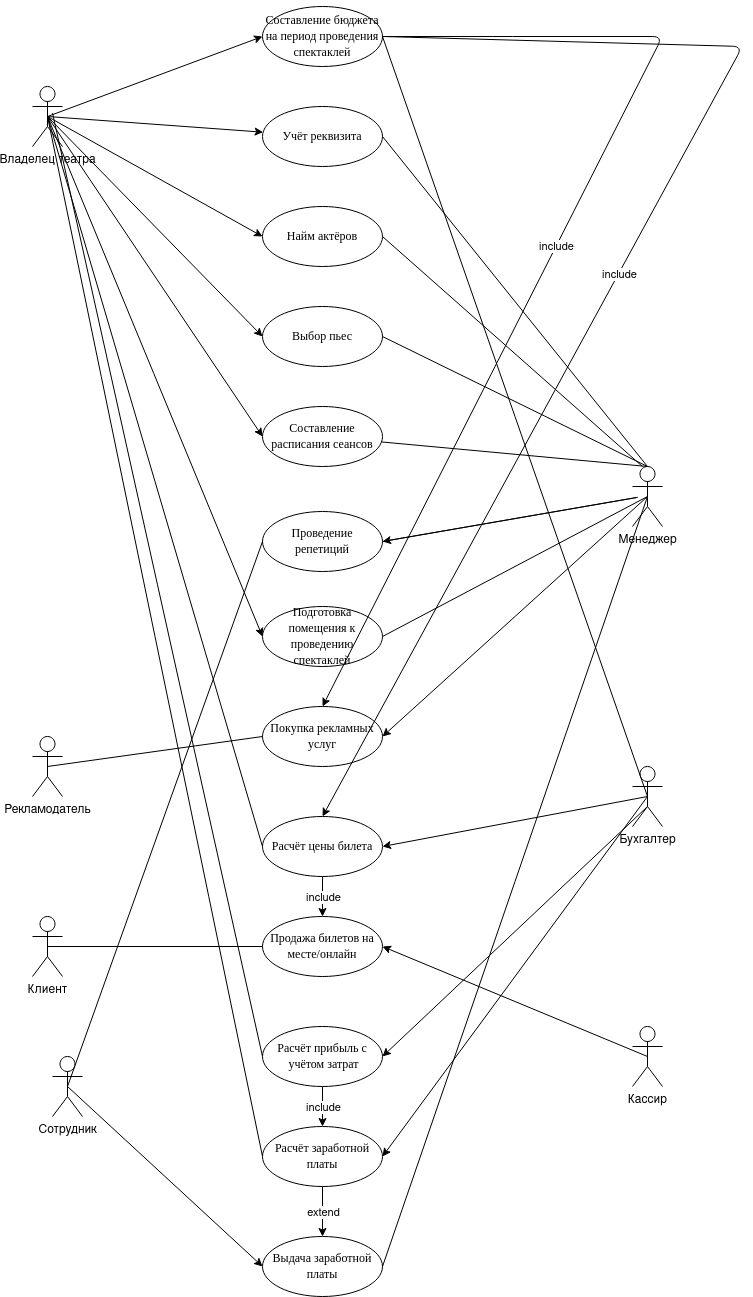

The diagram above was exported from draw.io. Its source (the exported page's mxGraphModel, read from the mxfile embedded in the PNG):
<mxGraphModel dx="1800" dy="823" grid="1" gridSize="10" guides="1" tooltips="1" connect="1" arrows="1" fold="1" page="1" pageScale="1" pageWidth="827" pageHeight="1169" math="0" shadow="0">
  <root>
    <mxCell id="0" />
    <mxCell id="1" parent="0" />
    <mxCell id="pEa6PbsapjWJCYG4pQLl-1" value="Рекламодатель" style="shape=umlActor;verticalLabelPosition=bottom;verticalAlign=top;html=1;outlineConnect=0;" parent="1" vertex="1">
      <mxGeometry x="80" y="750" width="30" height="60" as="geometry" />
    </mxCell>
    <mxCell id="pEa6PbsapjWJCYG4pQLl-2" value="&lt;p class=&quot;MsoNormal&quot;&gt;&lt;span style=&quot;font-family: &amp;#34;times new roman&amp;#34; ; font-size: 14 0000pt&quot;&gt;Составление бюджета на период проведения спектаклей&lt;/span&gt;&lt;/p&gt;" style="ellipse;whiteSpace=wrap;html=1;" parent="1" vertex="1">
      <mxGeometry x="310" y="20" width="120" height="60" as="geometry" />
    </mxCell>
    <mxCell id="pEa6PbsapjWJCYG4pQLl-3" value="&lt;p class=&quot;MsoNormal&quot;&gt;&lt;span style=&quot;font-family: &amp;#34;times new roman&amp;#34; ; font-size: 14 0000pt&quot;&gt;Учёт реквизита&lt;/span&gt;&lt;/p&gt;" style="ellipse;whiteSpace=wrap;html=1;" parent="1" vertex="1">
      <mxGeometry x="310" y="120" width="120" height="60" as="geometry" />
    </mxCell>
    <mxCell id="pEa6PbsapjWJCYG4pQLl-5" value="&lt;p class=&quot;MsoNormal&quot;&gt;&lt;span style=&quot;font-family: &amp;quot;times new roman&amp;quot; ; font-size: 14 0000pt&quot;&gt;Найм актёров&lt;/span&gt;&lt;/p&gt;" style="ellipse;whiteSpace=wrap;html=1;" parent="1" vertex="1">
      <mxGeometry x="310" y="220" width="120" height="60" as="geometry" />
    </mxCell>
    <mxCell id="pEa6PbsapjWJCYG4pQLl-6" value="&lt;p class=&quot;MsoNormal&quot;&gt;&lt;span style=&quot;font-family: &amp;#34;times new roman&amp;#34; ; font-size: 14 0000pt&quot;&gt;Выбор пьес&lt;/span&gt;&lt;/p&gt;" style="ellipse;whiteSpace=wrap;html=1;" parent="1" vertex="1">
      <mxGeometry x="310" y="320" width="120" height="60" as="geometry" />
    </mxCell>
    <mxCell id="pEa6PbsapjWJCYG4pQLl-7" value="&lt;p class=&quot;MsoNormal&quot; align=&quot;center&quot;&gt;&lt;span style=&quot;font-family: &amp;#34;times new roman&amp;#34; ; font-size: 14 0000pt&quot;&gt;Составление расписания&amp;nbsp;&lt;/span&gt;&lt;span style=&quot;font-family: &amp;#34;times new roman&amp;#34;&quot;&gt;сеансов&lt;/span&gt;&lt;/p&gt;" style="ellipse;whiteSpace=wrap;html=1;" parent="1" vertex="1">
      <mxGeometry x="310" y="420" width="120" height="60" as="geometry" />
    </mxCell>
    <mxCell id="pEa6PbsapjWJCYG4pQLl-8" value="&lt;p class=&quot;MsoNormal&quot;&gt;&lt;span style=&quot;font-family: &amp;#34;times new roman&amp;#34; ; font-size: 14 0000pt&quot;&gt;Проведение репетиций&lt;/span&gt;&lt;/p&gt;" style="ellipse;whiteSpace=wrap;html=1;" parent="1" vertex="1">
      <mxGeometry x="310" y="525" width="120" height="60" as="geometry" />
    </mxCell>
    <mxCell id="pEa6PbsapjWJCYG4pQLl-25" style="edgeStyle=orthogonalEdgeStyle;rounded=0;orthogonalLoop=1;jettySize=auto;html=1;exitX=0;exitY=0.5;exitDx=0;exitDy=0;" parent="1" source="pEa6PbsapjWJCYG4pQLl-9" edge="1">
      <mxGeometry relative="1" as="geometry">
        <mxPoint x="310" y="650" as="targetPoint" />
      </mxGeometry>
    </mxCell>
    <mxCell id="pEa6PbsapjWJCYG4pQLl-9" value="&lt;p class=&quot;MsoNormal&quot;&gt;&lt;span style=&quot;font-family: &amp;#34;times new roman&amp;#34; ; font-size: 14 0000pt&quot;&gt;Подготовка помещения к проведению спектаклей&lt;/span&gt;&lt;/p&gt;" style="ellipse;whiteSpace=wrap;html=1;" parent="1" vertex="1">
      <mxGeometry x="310" y="620" width="120" height="60" as="geometry" />
    </mxCell>
    <mxCell id="pEa6PbsapjWJCYG4pQLl-10" value="&lt;p class=&quot;MsoNormal&quot;&gt;&lt;span style=&quot;font-family: &amp;#34;times new roman&amp;#34; ; font-size: 14 0000pt&quot;&gt;Покупка рекламных услуг&lt;/span&gt;&lt;/p&gt;" style="ellipse;whiteSpace=wrap;html=1;" parent="1" vertex="1">
      <mxGeometry x="310" y="720" width="120" height="60" as="geometry" />
    </mxCell>
    <mxCell id="pEa6PbsapjWJCYG4pQLl-11" value="&lt;p class=&quot;MsoNormal&quot;&gt;&lt;span style=&quot;font-family: &amp;#34;times new roman&amp;#34; ; font-size: 14 0000pt&quot;&gt;Расчёт цены билета&lt;/span&gt;&lt;/p&gt;" style="ellipse;whiteSpace=wrap;html=1;" parent="1" vertex="1">
      <mxGeometry x="310" y="830" width="120" height="60" as="geometry" />
    </mxCell>
    <mxCell id="pEa6PbsapjWJCYG4pQLl-12" value="&lt;p class=&quot;MsoNormal&quot;&gt;&lt;span style=&quot;font-family: &amp;#34;times new roman&amp;#34; ; font-size: 14 0000pt&quot;&gt;Продажа билетов на месте&lt;/span&gt;&lt;span style=&quot;font-family: &amp;#34;times new roman&amp;#34; ; font-size: 14 0000pt&quot;&gt;/&lt;/span&gt;&lt;span style=&quot;font-family: &amp;#34;times new roman&amp;#34; ; font-size: 14 0000pt&quot;&gt;онлайн&lt;/span&gt;&lt;/p&gt;" style="ellipse;whiteSpace=wrap;html=1;" parent="1" vertex="1">
      <mxGeometry x="310" y="930" width="120" height="60" as="geometry" />
    </mxCell>
    <mxCell id="pEa6PbsapjWJCYG4pQLl-13" value="&lt;p class=&quot;MsoNormal&quot;&gt;&lt;span style=&quot;font-family: &amp;#34;times new roman&amp;#34; ; font-size: 14 0000pt&quot;&gt;Расчёт прибыль с &amp;nbsp;учётом затрат&lt;/span&gt;&lt;/p&gt;" style="ellipse;whiteSpace=wrap;html=1;" parent="1" vertex="1">
      <mxGeometry x="310" y="1040" width="120" height="60" as="geometry" />
    </mxCell>
    <mxCell id="pEa6PbsapjWJCYG4pQLl-14" value="&lt;p class=&quot;MsoNormal&quot;&gt;&lt;span style=&quot;font-family: &amp;#34;times new roman&amp;#34; ; font-size: 14 0000pt&quot;&gt;Расчёт заработной платы&lt;/span&gt;&lt;/p&gt;" style="ellipse;whiteSpace=wrap;html=1;" parent="1" vertex="1">
      <mxGeometry x="310" y="1140" width="120" height="60" as="geometry" />
    </mxCell>
    <mxCell id="pEa6PbsapjWJCYG4pQLl-15" value="&lt;p class=&quot;MsoNormal&quot;&gt;&lt;span style=&quot;font-family: &amp;#34;times new roman&amp;#34; ; font-size: 14 0000pt&quot;&gt;Выдача заработной платы&lt;/span&gt;&lt;/p&gt;" style="ellipse;whiteSpace=wrap;html=1;" parent="1" vertex="1">
      <mxGeometry x="310" y="1250" width="120" height="60" as="geometry" />
    </mxCell>
    <mxCell id="pEa6PbsapjWJCYG4pQLl-17" value="Сотрудник" style="shape=umlActor;verticalLabelPosition=bottom;verticalAlign=top;html=1;outlineConnect=0;" parent="1" vertex="1">
      <mxGeometry x="100" y="1070" width="30" height="60" as="geometry" />
    </mxCell>
    <mxCell id="pEa6PbsapjWJCYG4pQLl-18" value="Менеджер" style="shape=umlActor;verticalLabelPosition=bottom;verticalAlign=top;html=1;outlineConnect=0;" parent="1" vertex="1">
      <mxGeometry x="680" y="480" width="30" height="60" as="geometry" />
    </mxCell>
    <mxCell id="pEa6PbsapjWJCYG4pQLl-19" value="Бухгалтер" style="shape=umlActor;verticalLabelPosition=bottom;verticalAlign=top;html=1;outlineConnect=0;" parent="1" vertex="1">
      <mxGeometry x="680" y="780" width="30" height="60" as="geometry" />
    </mxCell>
    <mxCell id="pEa6PbsapjWJCYG4pQLl-23" value="" style="endArrow=classic;html=1;entryX=1;entryY=0.5;entryDx=0;entryDy=0;exitX=0.5;exitY=0.5;exitDx=0;exitDy=0;exitPerimeter=0;" parent="1" source="pEa6PbsapjWJCYG4pQLl-18" target="pEa6PbsapjWJCYG4pQLl-10" edge="1">
      <mxGeometry width="50" height="50" relative="1" as="geometry">
        <mxPoint x="380" y="690" as="sourcePoint" />
        <mxPoint x="430" y="640" as="targetPoint" />
      </mxGeometry>
    </mxCell>
    <mxCell id="pEa6PbsapjWJCYG4pQLl-26" value="" style="endArrow=classic;html=1;exitX=0.5;exitY=0.5;exitDx=0;exitDy=0;exitPerimeter=0;entryX=0;entryY=0.5;entryDx=0;entryDy=0;" parent="1" source="pEa6PbsapjWJCYG4pQLl-17" target="pEa6PbsapjWJCYG4pQLl-15" edge="1">
      <mxGeometry width="50" height="50" relative="1" as="geometry">
        <mxPoint x="380" y="1090" as="sourcePoint" />
        <mxPoint x="430" y="1040" as="targetPoint" />
        <Array as="points" />
      </mxGeometry>
    </mxCell>
    <mxCell id="pEa6PbsapjWJCYG4pQLl-28" value="Владелец театра&lt;br&gt;" style="shape=umlActor;verticalLabelPosition=bottom;verticalAlign=top;html=1;outlineConnect=0;" parent="1" vertex="1">
      <mxGeometry x="80" y="100" width="30" height="60" as="geometry" />
    </mxCell>
    <mxCell id="pEa6PbsapjWJCYG4pQLl-29" value="" style="endArrow=classic;html=1;exitX=0.5;exitY=0.5;exitDx=0;exitDy=0;exitPerimeter=0;entryX=0;entryY=0.5;entryDx=0;entryDy=0;" parent="1" source="pEa6PbsapjWJCYG4pQLl-28" target="pEa6PbsapjWJCYG4pQLl-2" edge="1">
      <mxGeometry width="50" height="50" relative="1" as="geometry">
        <mxPoint x="380" y="490" as="sourcePoint" />
        <mxPoint x="430" y="440" as="targetPoint" />
        <Array as="points" />
      </mxGeometry>
    </mxCell>
    <mxCell id="pEa6PbsapjWJCYG4pQLl-31" value="" style="endArrow=classic;html=1;exitX=0.5;exitY=0.5;exitDx=0;exitDy=0;exitPerimeter=0;" parent="1" source="pEa6PbsapjWJCYG4pQLl-28" target="pEa6PbsapjWJCYG4pQLl-3" edge="1">
      <mxGeometry width="50" height="50" relative="1" as="geometry">
        <mxPoint x="380" y="490" as="sourcePoint" />
        <mxPoint x="430" y="440" as="targetPoint" />
      </mxGeometry>
    </mxCell>
    <mxCell id="pEa6PbsapjWJCYG4pQLl-33" value="" style="endArrow=classic;html=1;entryX=0;entryY=0.5;entryDx=0;entryDy=0;exitX=0.5;exitY=0.5;exitDx=0;exitDy=0;exitPerimeter=0;" parent="1" source="pEa6PbsapjWJCYG4pQLl-28" target="pEa6PbsapjWJCYG4pQLl-5" edge="1">
      <mxGeometry width="50" height="50" relative="1" as="geometry">
        <mxPoint x="180" y="220" as="sourcePoint" />
        <mxPoint x="230" y="170" as="targetPoint" />
      </mxGeometry>
    </mxCell>
    <mxCell id="pEa6PbsapjWJCYG4pQLl-34" value="" style="endArrow=classic;html=1;entryX=0;entryY=0.5;entryDx=0;entryDy=0;exitX=0.5;exitY=0.5;exitDx=0;exitDy=0;exitPerimeter=0;" parent="1" source="pEa6PbsapjWJCYG4pQLl-28" target="pEa6PbsapjWJCYG4pQLl-6" edge="1">
      <mxGeometry width="50" height="50" relative="1" as="geometry">
        <mxPoint x="150" y="260" as="sourcePoint" />
        <mxPoint x="200" y="210" as="targetPoint" />
      </mxGeometry>
    </mxCell>
    <mxCell id="pEa6PbsapjWJCYG4pQLl-35" value="" style="endArrow=classic;html=1;exitX=0.5;exitY=0.5;exitDx=0;exitDy=0;exitPerimeter=0;entryX=0;entryY=0.5;entryDx=0;entryDy=0;" parent="1" source="pEa6PbsapjWJCYG4pQLl-28" target="pEa6PbsapjWJCYG4pQLl-7" edge="1">
      <mxGeometry width="50" height="50" relative="1" as="geometry">
        <mxPoint x="70" y="360" as="sourcePoint" />
        <mxPoint x="120" y="310" as="targetPoint" />
      </mxGeometry>
    </mxCell>
    <mxCell id="pEa6PbsapjWJCYG4pQLl-36" value="" style="endArrow=classic;html=1;exitX=0.5;exitY=0.5;exitDx=0;exitDy=0;exitPerimeter=0;entryX=0;entryY=0.5;entryDx=0;entryDy=0;" parent="1" source="pEa6PbsapjWJCYG4pQLl-28" target="pEa6PbsapjWJCYG4pQLl-9" edge="1">
      <mxGeometry width="50" height="50" relative="1" as="geometry">
        <mxPoint x="380" y="490" as="sourcePoint" />
        <mxPoint x="430" y="440" as="targetPoint" />
      </mxGeometry>
    </mxCell>
    <mxCell id="pEa6PbsapjWJCYG4pQLl-37" value="" style="endArrow=classic;html=1;entryX=1;entryY=0.5;entryDx=0;entryDy=0;" parent="1" target="pEa6PbsapjWJCYG4pQLl-13" edge="1">
      <mxGeometry width="50" height="50" relative="1" as="geometry">
        <mxPoint x="695" y="820" as="sourcePoint" />
        <mxPoint x="430" y="840" as="targetPoint" />
      </mxGeometry>
    </mxCell>
    <mxCell id="pEa6PbsapjWJCYG4pQLl-44" value="" style="endArrow=classic;html=1;exitX=1;exitY=0.5;exitDx=0;exitDy=0;" parent="1" source="pEa6PbsapjWJCYG4pQLl-8" edge="1">
      <mxGeometry width="50" height="50" relative="1" as="geometry">
        <mxPoint x="380" y="590" as="sourcePoint" />
        <mxPoint x="430" y="555" as="targetPoint" />
        <Array as="points">
          <mxPoint x="690" y="510" />
        </Array>
      </mxGeometry>
    </mxCell>
    <mxCell id="pEa6PbsapjWJCYG4pQLl-48" value="Кассир" style="shape=umlActor;verticalLabelPosition=bottom;verticalAlign=top;html=1;outlineConnect=0;" parent="1" vertex="1">
      <mxGeometry x="680" y="1040" width="30" height="60" as="geometry" />
    </mxCell>
    <mxCell id="pEa6PbsapjWJCYG4pQLl-52" value="" style="endArrow=classic;html=1;entryX=1;entryY=0.5;entryDx=0;entryDy=0;exitX=0.5;exitY=0.5;exitDx=0;exitDy=0;exitPerimeter=0;" parent="1" source="pEa6PbsapjWJCYG4pQLl-19" target="pEa6PbsapjWJCYG4pQLl-14" edge="1">
      <mxGeometry width="50" height="50" relative="1" as="geometry">
        <mxPoint x="380" y="1090" as="sourcePoint" />
        <mxPoint x="430" y="1040" as="targetPoint" />
      </mxGeometry>
    </mxCell>
    <mxCell id="pEa6PbsapjWJCYG4pQLl-53" value="" style="endArrow=classic;html=1;exitX=0.5;exitY=0.5;exitDx=0;exitDy=0;exitPerimeter=0;entryX=1;entryY=0.5;entryDx=0;entryDy=0;" parent="1" source="pEa6PbsapjWJCYG4pQLl-19" target="pEa6PbsapjWJCYG4pQLl-11" edge="1">
      <mxGeometry width="50" height="50" relative="1" as="geometry">
        <mxPoint x="380" y="590" as="sourcePoint" />
        <mxPoint x="430" y="540" as="targetPoint" />
      </mxGeometry>
    </mxCell>
    <mxCell id="pEa6PbsapjWJCYG4pQLl-56" value="" style="endArrow=classic;html=1;exitX=0.5;exitY=0.5;exitDx=0;exitDy=0;exitPerimeter=0;entryX=1;entryY=0.5;entryDx=0;entryDy=0;" parent="1" source="pEa6PbsapjWJCYG4pQLl-48" target="pEa6PbsapjWJCYG4pQLl-12" edge="1">
      <mxGeometry width="50" height="50" relative="1" as="geometry">
        <mxPoint x="600" y="1080" as="sourcePoint" />
        <mxPoint x="650" y="1030" as="targetPoint" />
      </mxGeometry>
    </mxCell>
    <mxCell id="pEa6PbsapjWJCYG4pQLl-57" value="Клиент" style="shape=umlActor;verticalLabelPosition=bottom;verticalAlign=top;html=1;outlineConnect=0;" parent="1" vertex="1">
      <mxGeometry x="80" y="930" width="30" height="60" as="geometry" />
    </mxCell>
    <mxCell id="Rot7-OJzltxXq-S4fAgZ-2" value="" style="endArrow=none;html=1;entryX=0.5;entryY=0;entryDx=0;entryDy=0;entryPerimeter=0;" edge="1" parent="1" source="pEa6PbsapjWJCYG4pQLl-7" target="pEa6PbsapjWJCYG4pQLl-18">
      <mxGeometry width="50" height="50" relative="1" as="geometry">
        <mxPoint x="460" y="480" as="sourcePoint" />
        <mxPoint x="510" y="430" as="targetPoint" />
      </mxGeometry>
    </mxCell>
    <mxCell id="Rot7-OJzltxXq-S4fAgZ-3" value="" style="endArrow=none;html=1;entryX=0.5;entryY=0;entryDx=0;entryDy=0;entryPerimeter=0;exitX=1;exitY=0.5;exitDx=0;exitDy=0;" edge="1" parent="1" source="pEa6PbsapjWJCYG4pQLl-6" target="pEa6PbsapjWJCYG4pQLl-18">
      <mxGeometry width="50" height="50" relative="1" as="geometry">
        <mxPoint x="460" y="380" as="sourcePoint" />
        <mxPoint x="510" y="330" as="targetPoint" />
      </mxGeometry>
    </mxCell>
    <mxCell id="Rot7-OJzltxXq-S4fAgZ-4" value="" style="endArrow=none;html=1;exitX=1;exitY=0.5;exitDx=0;exitDy=0;" edge="1" parent="1" source="pEa6PbsapjWJCYG4pQLl-5">
      <mxGeometry width="50" height="50" relative="1" as="geometry">
        <mxPoint x="450" y="280" as="sourcePoint" />
        <mxPoint x="690" y="480" as="targetPoint" />
      </mxGeometry>
    </mxCell>
    <mxCell id="Rot7-OJzltxXq-S4fAgZ-5" value="" style="endArrow=none;html=1;entryX=0.5;entryY=0;entryDx=0;entryDy=0;entryPerimeter=0;exitX=1;exitY=0.5;exitDx=0;exitDy=0;" edge="1" parent="1" source="pEa6PbsapjWJCYG4pQLl-3" target="pEa6PbsapjWJCYG4pQLl-18">
      <mxGeometry width="50" height="50" relative="1" as="geometry">
        <mxPoint x="490" y="170" as="sourcePoint" />
        <mxPoint x="540" y="120" as="targetPoint" />
      </mxGeometry>
    </mxCell>
    <mxCell id="Rot7-OJzltxXq-S4fAgZ-6" value="" style="endArrow=none;html=1;entryX=0.5;entryY=0.5;entryDx=0;entryDy=0;entryPerimeter=0;exitX=1;exitY=0.5;exitDx=0;exitDy=0;" edge="1" parent="1" source="pEa6PbsapjWJCYG4pQLl-9" target="pEa6PbsapjWJCYG4pQLl-18">
      <mxGeometry width="50" height="50" relative="1" as="geometry">
        <mxPoint x="450" y="650" as="sourcePoint" />
        <mxPoint x="500" y="600" as="targetPoint" />
      </mxGeometry>
    </mxCell>
    <mxCell id="Rot7-OJzltxXq-S4fAgZ-7" value="" style="endArrow=none;html=1;entryX=0.5;entryY=0.5;entryDx=0;entryDy=0;entryPerimeter=0;exitX=1;exitY=0.5;exitDx=0;exitDy=0;" edge="1" parent="1" source="pEa6PbsapjWJCYG4pQLl-15" target="pEa6PbsapjWJCYG4pQLl-18">
      <mxGeometry width="50" height="50" relative="1" as="geometry">
        <mxPoint x="590" y="790" as="sourcePoint" />
        <mxPoint x="640" y="740" as="targetPoint" />
      </mxGeometry>
    </mxCell>
    <mxCell id="Rot7-OJzltxXq-S4fAgZ-20" value="" style="endArrow=none;html=1;exitX=0;exitY=0.5;exitDx=0;exitDy=0;entryX=0.5;entryY=0.5;entryDx=0;entryDy=0;entryPerimeter=0;" edge="1" parent="1" source="pEa6PbsapjWJCYG4pQLl-14" target="pEa6PbsapjWJCYG4pQLl-28">
      <mxGeometry width="50" height="50" relative="1" as="geometry">
        <mxPoint x="210" y="940" as="sourcePoint" />
        <mxPoint x="260" y="890" as="targetPoint" />
      </mxGeometry>
    </mxCell>
    <mxCell id="Rot7-OJzltxXq-S4fAgZ-21" value="" style="endArrow=none;html=1;exitX=0;exitY=0.5;exitDx=0;exitDy=0;" edge="1" parent="1" source="pEa6PbsapjWJCYG4pQLl-13">
      <mxGeometry width="50" height="50" relative="1" as="geometry">
        <mxPoint x="200" y="670" as="sourcePoint" />
        <mxPoint x="100" y="126.66666666666667" as="targetPoint" />
      </mxGeometry>
    </mxCell>
    <mxCell id="Rot7-OJzltxXq-S4fAgZ-23" value="" style="endArrow=none;html=1;exitX=0;exitY=0.5;exitDx=0;exitDy=0;entryX=0.5;entryY=0.5;entryDx=0;entryDy=0;entryPerimeter=0;" edge="1" parent="1" source="pEa6PbsapjWJCYG4pQLl-11" target="pEa6PbsapjWJCYG4pQLl-28">
      <mxGeometry width="50" height="50" relative="1" as="geometry">
        <mxPoint x="300" y="500" as="sourcePoint" />
        <mxPoint x="350" y="450" as="targetPoint" />
      </mxGeometry>
    </mxCell>
    <mxCell id="Rot7-OJzltxXq-S4fAgZ-27" value="" style="endArrow=classic;html=1;entryX=0.5;entryY=0;entryDx=0;entryDy=0;exitX=0.5;exitY=1;exitDx=0;exitDy=0;" edge="1" parent="1" source="pEa6PbsapjWJCYG4pQLl-13" target="pEa6PbsapjWJCYG4pQLl-14">
      <mxGeometry relative="1" as="geometry">
        <mxPoint x="190" y="1120" as="sourcePoint" />
        <mxPoint x="290" y="1120" as="targetPoint" />
      </mxGeometry>
    </mxCell>
    <mxCell id="Rot7-OJzltxXq-S4fAgZ-28" value="include" style="edgeLabel;resizable=0;html=1;align=center;verticalAlign=middle;" connectable="0" vertex="1" parent="Rot7-OJzltxXq-S4fAgZ-27">
      <mxGeometry relative="1" as="geometry" />
    </mxCell>
    <mxCell id="Rot7-OJzltxXq-S4fAgZ-29" value="" style="endArrow=classic;html=1;entryX=0.5;entryY=0;entryDx=0;entryDy=0;" edge="1" parent="1" source="pEa6PbsapjWJCYG4pQLl-14" target="pEa6PbsapjWJCYG4pQLl-15">
      <mxGeometry relative="1" as="geometry">
        <mxPoint x="330" y="1220" as="sourcePoint" />
        <mxPoint x="430" y="1220" as="targetPoint" />
      </mxGeometry>
    </mxCell>
    <mxCell id="Rot7-OJzltxXq-S4fAgZ-30" value="extend" style="edgeLabel;resizable=0;html=1;align=center;verticalAlign=middle;" connectable="0" vertex="1" parent="Rot7-OJzltxXq-S4fAgZ-29">
      <mxGeometry relative="1" as="geometry" />
    </mxCell>
    <mxCell id="Rot7-OJzltxXq-S4fAgZ-31" value="" style="endArrow=none;html=1;entryX=0;entryY=0.5;entryDx=0;entryDy=0;exitX=0.5;exitY=0.5;exitDx=0;exitDy=0;exitPerimeter=0;" edge="1" parent="1" source="pEa6PbsapjWJCYG4pQLl-17" target="pEa6PbsapjWJCYG4pQLl-8">
      <mxGeometry width="50" height="50" relative="1" as="geometry">
        <mxPoint x="150" y="880" as="sourcePoint" />
        <mxPoint x="200" y="830" as="targetPoint" />
      </mxGeometry>
    </mxCell>
    <mxCell id="Rot7-OJzltxXq-S4fAgZ-32" value="" style="endArrow=none;html=1;entryX=0;entryY=0.5;entryDx=0;entryDy=0;exitX=0.5;exitY=0.5;exitDx=0;exitDy=0;exitPerimeter=0;" edge="1" parent="1" source="pEa6PbsapjWJCYG4pQLl-1" target="pEa6PbsapjWJCYG4pQLl-10">
      <mxGeometry width="50" height="50" relative="1" as="geometry">
        <mxPoint x="140" y="790" as="sourcePoint" />
        <mxPoint x="190" y="740" as="targetPoint" />
      </mxGeometry>
    </mxCell>
    <mxCell id="Rot7-OJzltxXq-S4fAgZ-33" value="" style="endArrow=classic;html=1;entryX=0.5;entryY=0;entryDx=0;entryDy=0;exitX=0.5;exitY=1;exitDx=0;exitDy=0;" edge="1" parent="1" source="pEa6PbsapjWJCYG4pQLl-11" target="pEa6PbsapjWJCYG4pQLl-12">
      <mxGeometry relative="1" as="geometry">
        <mxPoint x="320" y="900" as="sourcePoint" />
        <mxPoint x="420" y="900" as="targetPoint" />
      </mxGeometry>
    </mxCell>
    <mxCell id="Rot7-OJzltxXq-S4fAgZ-34" value="include" style="edgeLabel;resizable=0;html=1;align=center;verticalAlign=middle;" connectable="0" vertex="1" parent="Rot7-OJzltxXq-S4fAgZ-33">
      <mxGeometry relative="1" as="geometry" />
    </mxCell>
    <mxCell id="Rot7-OJzltxXq-S4fAgZ-35" value="" style="endArrow=none;html=1;entryX=0.5;entryY=0.5;entryDx=0;entryDy=0;entryPerimeter=0;exitX=1;exitY=0.5;exitDx=0;exitDy=0;" edge="1" parent="1" source="pEa6PbsapjWJCYG4pQLl-2" target="pEa6PbsapjWJCYG4pQLl-19">
      <mxGeometry width="50" height="50" relative="1" as="geometry">
        <mxPoint x="440" y="60" as="sourcePoint" />
        <mxPoint x="540" y="180" as="targetPoint" />
      </mxGeometry>
    </mxCell>
    <mxCell id="Rot7-OJzltxXq-S4fAgZ-36" value="" style="endArrow=classic;html=1;entryX=0.5;entryY=0;entryDx=0;entryDy=0;exitX=1;exitY=0.5;exitDx=0;exitDy=0;" edge="1" parent="1" source="pEa6PbsapjWJCYG4pQLl-2" target="pEa6PbsapjWJCYG4pQLl-10">
      <mxGeometry relative="1" as="geometry">
        <mxPoint x="520" y="80" as="sourcePoint" />
        <mxPoint x="620" y="80" as="targetPoint" />
        <Array as="points">
          <mxPoint x="550" y="50" />
          <mxPoint x="710" y="50" />
        </Array>
      </mxGeometry>
    </mxCell>
    <mxCell id="Rot7-OJzltxXq-S4fAgZ-37" value="include" style="edgeLabel;resizable=0;html=1;align=center;verticalAlign=middle;" connectable="0" vertex="1" parent="Rot7-OJzltxXq-S4fAgZ-36">
      <mxGeometry relative="1" as="geometry" />
    </mxCell>
    <mxCell id="Rot7-OJzltxXq-S4fAgZ-38" value="" style="endArrow=classic;html=1;exitX=1;exitY=0.5;exitDx=0;exitDy=0;entryX=0.5;entryY=0;entryDx=0;entryDy=0;" edge="1" parent="1" source="pEa6PbsapjWJCYG4pQLl-2" target="pEa6PbsapjWJCYG4pQLl-11">
      <mxGeometry relative="1" as="geometry">
        <mxPoint x="550" y="140" as="sourcePoint" />
        <mxPoint x="650" y="140" as="targetPoint" />
        <Array as="points">
          <mxPoint x="790" y="60" />
        </Array>
      </mxGeometry>
    </mxCell>
    <mxCell id="Rot7-OJzltxXq-S4fAgZ-39" value="include" style="edgeLabel;resizable=0;html=1;align=center;verticalAlign=middle;" connectable="0" vertex="1" parent="Rot7-OJzltxXq-S4fAgZ-38">
      <mxGeometry relative="1" as="geometry" />
    </mxCell>
    <mxCell id="Rot7-OJzltxXq-S4fAgZ-40" value="" style="endArrow=none;html=1;entryX=0;entryY=0.5;entryDx=0;entryDy=0;exitX=0.5;exitY=0.5;exitDx=0;exitDy=0;exitPerimeter=0;" edge="1" parent="1" source="pEa6PbsapjWJCYG4pQLl-57" target="pEa6PbsapjWJCYG4pQLl-12">
      <mxGeometry width="50" height="50" relative="1" as="geometry">
        <mxPoint x="180" y="1000" as="sourcePoint" />
        <mxPoint x="230" y="950" as="targetPoint" />
      </mxGeometry>
    </mxCell>
  </root>
</mxGraphModel>